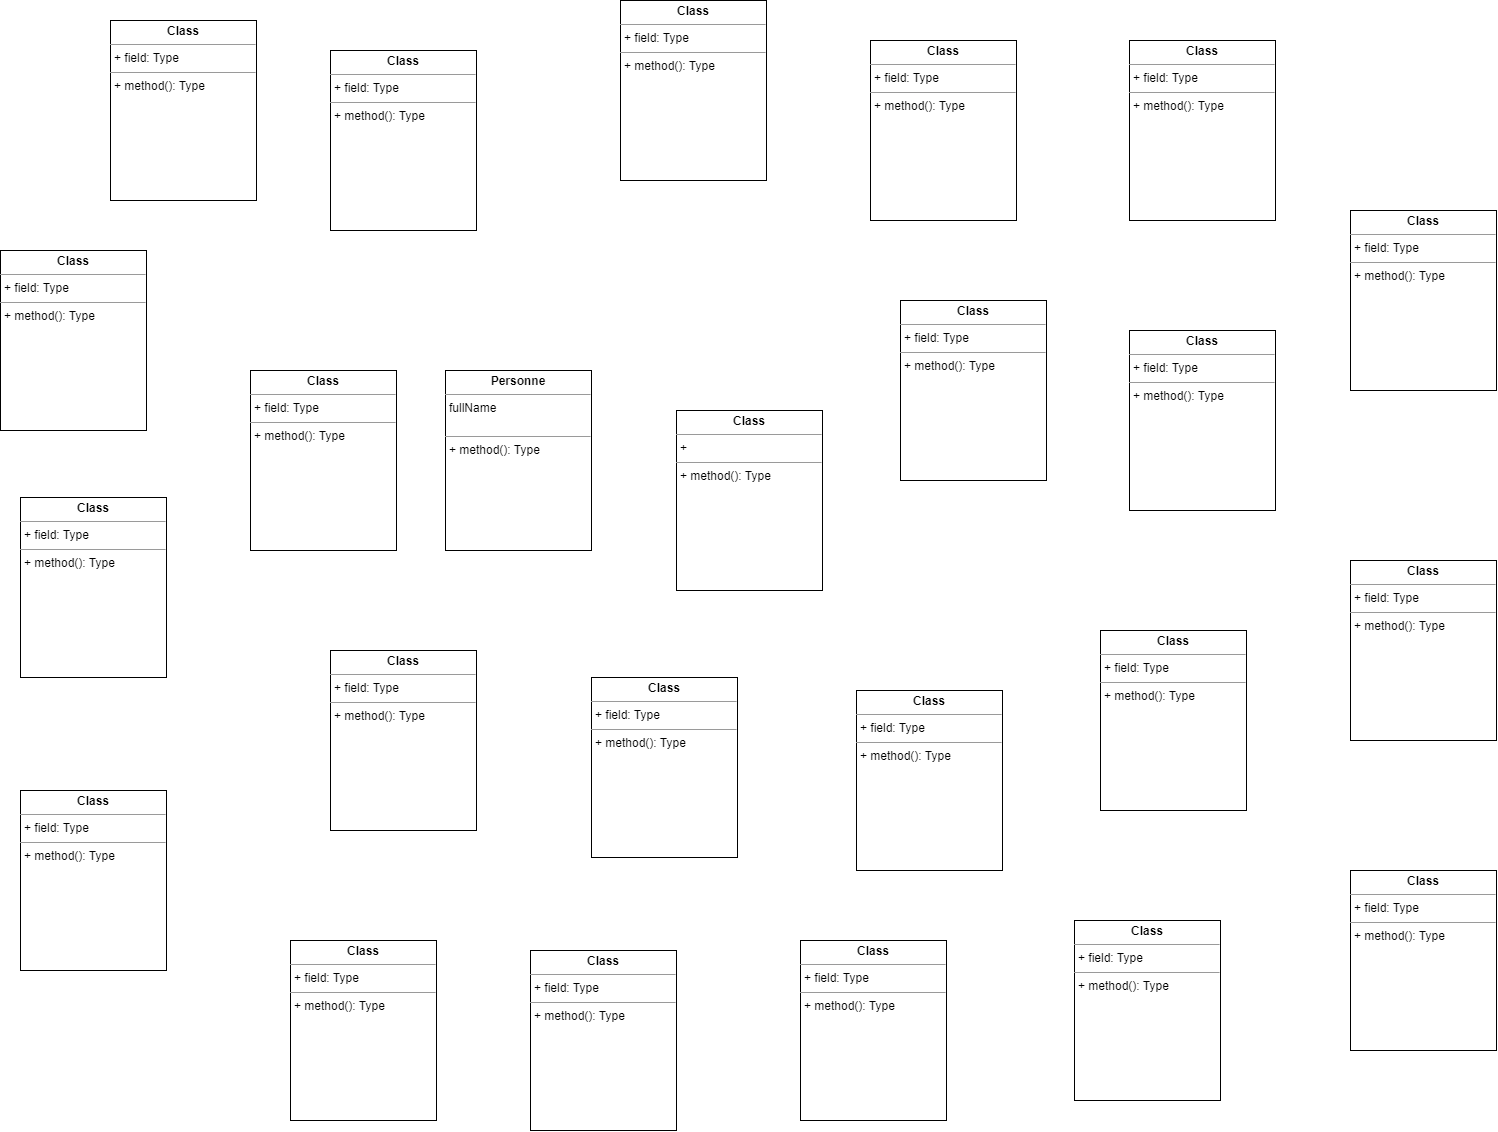

The diagram above was exported from draw.io. Its source (the exported page's mxGraphModel, read from the mxfile embedded in the PNG):
<mxGraphModel dx="1956" dy="1244" grid="1" gridSize="10" guides="1" tooltips="1" connect="1" arrows="1" fold="1" page="1" pageScale="1" pageWidth="1600" pageHeight="1200" background="none" math="0" shadow="0">
  <root>
    <mxCell id="WIyWlLk6GJQsqaUBKTNV-0" />
    <mxCell id="WIyWlLk6GJQsqaUBKTNV-1" parent="WIyWlLk6GJQsqaUBKTNV-0" />
    <mxCell id="p4kgrdMJ18D4rZPUMeUN-1" value="&lt;p style=&quot;margin:0px;margin-top:4px;text-align:center;&quot;&gt;&lt;b&gt;Class&lt;/b&gt;&lt;/p&gt;&lt;hr size=&quot;1&quot;&gt;&lt;p style=&quot;margin:0px;margin-left:4px;&quot;&gt;+&amp;nbsp;&lt;/p&gt;&lt;hr size=&quot;1&quot;&gt;&lt;p style=&quot;margin:0px;margin-left:4px;&quot;&gt;+ method(): Type&lt;/p&gt;" style="verticalAlign=top;align=left;overflow=fill;fontSize=12;fontFamily=Helvetica;html=1;whiteSpace=wrap;" vertex="1" parent="WIyWlLk6GJQsqaUBKTNV-1">
      <mxGeometry x="706" y="450" width="146" height="180" as="geometry" />
    </mxCell>
    <mxCell id="p4kgrdMJ18D4rZPUMeUN-2" value="&lt;p style=&quot;margin:0px;margin-top:4px;text-align:center;&quot;&gt;&lt;b&gt;Class&lt;/b&gt;&lt;/p&gt;&lt;hr size=&quot;1&quot;/&gt;&lt;p style=&quot;margin:0px;margin-left:4px;&quot;&gt;+ field: Type&lt;/p&gt;&lt;hr size=&quot;1&quot;/&gt;&lt;p style=&quot;margin:0px;margin-left:4px;&quot;&gt;+ method(): Type&lt;/p&gt;" style="verticalAlign=top;align=left;overflow=fill;fontSize=12;fontFamily=Helvetica;html=1;whiteSpace=wrap;" vertex="1" parent="WIyWlLk6GJQsqaUBKTNV-1">
      <mxGeometry x="886" y="730" width="146" height="180" as="geometry" />
    </mxCell>
    <mxCell id="p4kgrdMJ18D4rZPUMeUN-3" value="&lt;p style=&quot;margin:0px;margin-top:4px;text-align:center;&quot;&gt;&lt;b&gt;Class&lt;/b&gt;&lt;/p&gt;&lt;hr size=&quot;1&quot;/&gt;&lt;p style=&quot;margin:0px;margin-left:4px;&quot;&gt;+ field: Type&lt;/p&gt;&lt;hr size=&quot;1&quot;/&gt;&lt;p style=&quot;margin:0px;margin-left:4px;&quot;&gt;+ method(): Type&lt;/p&gt;" style="verticalAlign=top;align=left;overflow=fill;fontSize=12;fontFamily=Helvetica;html=1;whiteSpace=wrap;" vertex="1" parent="WIyWlLk6GJQsqaUBKTNV-1">
      <mxGeometry x="621" y="717" width="146" height="180" as="geometry" />
    </mxCell>
    <mxCell id="p4kgrdMJ18D4rZPUMeUN-4" value="&lt;p style=&quot;margin:0px;margin-top:4px;text-align:center;&quot;&gt;&lt;b&gt;Class&lt;/b&gt;&lt;/p&gt;&lt;hr size=&quot;1&quot;/&gt;&lt;p style=&quot;margin:0px;margin-left:4px;&quot;&gt;+ field: Type&lt;/p&gt;&lt;hr size=&quot;1&quot;/&gt;&lt;p style=&quot;margin:0px;margin-left:4px;&quot;&gt;+ method(): Type&lt;/p&gt;" style="verticalAlign=top;align=left;overflow=fill;fontSize=12;fontFamily=Helvetica;html=1;whiteSpace=wrap;" vertex="1" parent="WIyWlLk6GJQsqaUBKTNV-1">
      <mxGeometry x="560" y="990" width="146" height="180" as="geometry" />
    </mxCell>
    <mxCell id="p4kgrdMJ18D4rZPUMeUN-5" value="&lt;p style=&quot;margin:0px;margin-top:4px;text-align:center;&quot;&gt;&lt;b&gt;Class&lt;/b&gt;&lt;/p&gt;&lt;hr size=&quot;1&quot;/&gt;&lt;p style=&quot;margin:0px;margin-left:4px;&quot;&gt;+ field: Type&lt;/p&gt;&lt;hr size=&quot;1&quot;/&gt;&lt;p style=&quot;margin:0px;margin-left:4px;&quot;&gt;+ method(): Type&lt;/p&gt;" style="verticalAlign=top;align=left;overflow=fill;fontSize=12;fontFamily=Helvetica;html=1;whiteSpace=wrap;" vertex="1" parent="WIyWlLk6GJQsqaUBKTNV-1">
      <mxGeometry x="360" y="690" width="146" height="180" as="geometry" />
    </mxCell>
    <mxCell id="p4kgrdMJ18D4rZPUMeUN-6" value="&lt;p style=&quot;margin:0px;margin-top:4px;text-align:center;&quot;&gt;&lt;b&gt;Class&lt;/b&gt;&lt;/p&gt;&lt;hr size=&quot;1&quot;/&gt;&lt;p style=&quot;margin:0px;margin-left:4px;&quot;&gt;+ field: Type&lt;/p&gt;&lt;hr size=&quot;1&quot;/&gt;&lt;p style=&quot;margin:0px;margin-left:4px;&quot;&gt;+ method(): Type&lt;/p&gt;" style="verticalAlign=top;align=left;overflow=fill;fontSize=12;fontFamily=Helvetica;html=1;whiteSpace=wrap;" vertex="1" parent="WIyWlLk6GJQsqaUBKTNV-1">
      <mxGeometry x="320" y="980" width="146" height="180" as="geometry" />
    </mxCell>
    <mxCell id="p4kgrdMJ18D4rZPUMeUN-7" value="&lt;p style=&quot;margin:0px;margin-top:4px;text-align:center;&quot;&gt;&lt;b&gt;Class&lt;/b&gt;&lt;/p&gt;&lt;hr size=&quot;1&quot;/&gt;&lt;p style=&quot;margin:0px;margin-left:4px;&quot;&gt;+ field: Type&lt;/p&gt;&lt;hr size=&quot;1&quot;/&gt;&lt;p style=&quot;margin:0px;margin-left:4px;&quot;&gt;+ method(): Type&lt;/p&gt;" style="verticalAlign=top;align=left;overflow=fill;fontSize=12;fontFamily=Helvetica;html=1;whiteSpace=wrap;" vertex="1" parent="WIyWlLk6GJQsqaUBKTNV-1">
      <mxGeometry x="830" y="980" width="146" height="180" as="geometry" />
    </mxCell>
    <mxCell id="p4kgrdMJ18D4rZPUMeUN-8" value="&lt;p style=&quot;margin:0px;margin-top:4px;text-align:center;&quot;&gt;&lt;b&gt;Class&lt;/b&gt;&lt;/p&gt;&lt;hr size=&quot;1&quot;/&gt;&lt;p style=&quot;margin:0px;margin-left:4px;&quot;&gt;+ field: Type&lt;/p&gt;&lt;hr size=&quot;1&quot;/&gt;&lt;p style=&quot;margin:0px;margin-left:4px;&quot;&gt;+ method(): Type&lt;/p&gt;" style="verticalAlign=top;align=left;overflow=fill;fontSize=12;fontFamily=Helvetica;html=1;whiteSpace=wrap;" vertex="1" parent="WIyWlLk6GJQsqaUBKTNV-1">
      <mxGeometry x="1130" y="670" width="146" height="180" as="geometry" />
    </mxCell>
    <mxCell id="p4kgrdMJ18D4rZPUMeUN-9" value="&lt;p style=&quot;margin:0px;margin-top:4px;text-align:center;&quot;&gt;&lt;b&gt;Class&lt;/b&gt;&lt;/p&gt;&lt;hr size=&quot;1&quot;/&gt;&lt;p style=&quot;margin:0px;margin-left:4px;&quot;&gt;+ field: Type&lt;/p&gt;&lt;hr size=&quot;1&quot;/&gt;&lt;p style=&quot;margin:0px;margin-left:4px;&quot;&gt;+ method(): Type&lt;/p&gt;" style="verticalAlign=top;align=left;overflow=fill;fontSize=12;fontFamily=Helvetica;html=1;whiteSpace=wrap;" vertex="1" parent="WIyWlLk6GJQsqaUBKTNV-1">
      <mxGeometry x="1104" y="960" width="146" height="180" as="geometry" />
    </mxCell>
    <mxCell id="p4kgrdMJ18D4rZPUMeUN-10" value="&lt;p style=&quot;margin:0px;margin-top:4px;text-align:center;&quot;&gt;&lt;b&gt;Class&lt;/b&gt;&lt;/p&gt;&lt;hr size=&quot;1&quot;/&gt;&lt;p style=&quot;margin:0px;margin-left:4px;&quot;&gt;+ field: Type&lt;/p&gt;&lt;hr size=&quot;1&quot;/&gt;&lt;p style=&quot;margin:0px;margin-left:4px;&quot;&gt;+ method(): Type&lt;/p&gt;" style="verticalAlign=top;align=left;overflow=fill;fontSize=12;fontFamily=Helvetica;html=1;whiteSpace=wrap;" vertex="1" parent="WIyWlLk6GJQsqaUBKTNV-1">
      <mxGeometry x="1380" y="910" width="146" height="180" as="geometry" />
    </mxCell>
    <mxCell id="p4kgrdMJ18D4rZPUMeUN-11" value="&lt;p style=&quot;margin:0px;margin-top:4px;text-align:center;&quot;&gt;&lt;b&gt;Class&lt;/b&gt;&lt;/p&gt;&lt;hr size=&quot;1&quot;/&gt;&lt;p style=&quot;margin:0px;margin-left:4px;&quot;&gt;+ field: Type&lt;/p&gt;&lt;hr size=&quot;1&quot;/&gt;&lt;p style=&quot;margin:0px;margin-left:4px;&quot;&gt;+ method(): Type&lt;/p&gt;" style="verticalAlign=top;align=left;overflow=fill;fontSize=12;fontFamily=Helvetica;html=1;whiteSpace=wrap;" vertex="1" parent="WIyWlLk6GJQsqaUBKTNV-1">
      <mxGeometry x="50" y="537" width="146" height="180" as="geometry" />
    </mxCell>
    <mxCell id="p4kgrdMJ18D4rZPUMeUN-12" value="&lt;p style=&quot;margin:0px;margin-top:4px;text-align:center;&quot;&gt;&lt;b&gt;Class&lt;/b&gt;&lt;/p&gt;&lt;hr size=&quot;1&quot;/&gt;&lt;p style=&quot;margin:0px;margin-left:4px;&quot;&gt;+ field: Type&lt;/p&gt;&lt;hr size=&quot;1&quot;/&gt;&lt;p style=&quot;margin:0px;margin-left:4px;&quot;&gt;+ method(): Type&lt;/p&gt;" style="verticalAlign=top;align=left;overflow=fill;fontSize=12;fontFamily=Helvetica;html=1;whiteSpace=wrap;" vertex="1" parent="WIyWlLk6GJQsqaUBKTNV-1">
      <mxGeometry x="1380" y="600" width="146" height="180" as="geometry" />
    </mxCell>
    <mxCell id="p4kgrdMJ18D4rZPUMeUN-13" value="&lt;p style=&quot;margin:0px;margin-top:4px;text-align:center;&quot;&gt;&lt;b&gt;Class&lt;/b&gt;&lt;/p&gt;&lt;hr size=&quot;1&quot;/&gt;&lt;p style=&quot;margin:0px;margin-left:4px;&quot;&gt;+ field: Type&lt;/p&gt;&lt;hr size=&quot;1&quot;/&gt;&lt;p style=&quot;margin:0px;margin-left:4px;&quot;&gt;+ method(): Type&lt;/p&gt;" style="verticalAlign=top;align=left;overflow=fill;fontSize=12;fontFamily=Helvetica;html=1;whiteSpace=wrap;" vertex="1" parent="WIyWlLk6GJQsqaUBKTNV-1">
      <mxGeometry x="930" y="340" width="146" height="180" as="geometry" />
    </mxCell>
    <mxCell id="p4kgrdMJ18D4rZPUMeUN-14" value="&lt;p style=&quot;margin:0px;margin-top:4px;text-align:center;&quot;&gt;&lt;b&gt;Class&lt;/b&gt;&lt;/p&gt;&lt;hr size=&quot;1&quot;/&gt;&lt;p style=&quot;margin:0px;margin-left:4px;&quot;&gt;+ field: Type&lt;/p&gt;&lt;hr size=&quot;1&quot;/&gt;&lt;p style=&quot;margin:0px;margin-left:4px;&quot;&gt;+ method(): Type&lt;/p&gt;" style="verticalAlign=top;align=left;overflow=fill;fontSize=12;fontFamily=Helvetica;html=1;whiteSpace=wrap;" vertex="1" parent="WIyWlLk6GJQsqaUBKTNV-1">
      <mxGeometry x="1159" y="370" width="146" height="180" as="geometry" />
    </mxCell>
    <mxCell id="p4kgrdMJ18D4rZPUMeUN-15" value="&lt;p style=&quot;margin:0px;margin-top:4px;text-align:center;&quot;&gt;&lt;b&gt;Class&lt;/b&gt;&lt;/p&gt;&lt;hr size=&quot;1&quot;/&gt;&lt;p style=&quot;margin:0px;margin-left:4px;&quot;&gt;+ field: Type&lt;/p&gt;&lt;hr size=&quot;1&quot;/&gt;&lt;p style=&quot;margin:0px;margin-left:4px;&quot;&gt;+ method(): Type&lt;/p&gt;" style="verticalAlign=top;align=left;overflow=fill;fontSize=12;fontFamily=Helvetica;html=1;whiteSpace=wrap;" vertex="1" parent="WIyWlLk6GJQsqaUBKTNV-1">
      <mxGeometry x="1380" y="250" width="146" height="180" as="geometry" />
    </mxCell>
    <mxCell id="p4kgrdMJ18D4rZPUMeUN-16" value="&lt;p style=&quot;margin:0px;margin-top:4px;text-align:center;&quot;&gt;&lt;b&gt;Class&lt;/b&gt;&lt;/p&gt;&lt;hr size=&quot;1&quot;/&gt;&lt;p style=&quot;margin:0px;margin-left:4px;&quot;&gt;+ field: Type&lt;/p&gt;&lt;hr size=&quot;1&quot;/&gt;&lt;p style=&quot;margin:0px;margin-left:4px;&quot;&gt;+ method(): Type&lt;/p&gt;" style="verticalAlign=top;align=left;overflow=fill;fontSize=12;fontFamily=Helvetica;html=1;whiteSpace=wrap;" vertex="1" parent="WIyWlLk6GJQsqaUBKTNV-1">
      <mxGeometry x="1159" y="80" width="146" height="180" as="geometry" />
    </mxCell>
    <mxCell id="p4kgrdMJ18D4rZPUMeUN-17" value="&lt;p style=&quot;margin:0px;margin-top:4px;text-align:center;&quot;&gt;&lt;b&gt;Class&lt;/b&gt;&lt;/p&gt;&lt;hr size=&quot;1&quot;/&gt;&lt;p style=&quot;margin:0px;margin-left:4px;&quot;&gt;+ field: Type&lt;/p&gt;&lt;hr size=&quot;1&quot;/&gt;&lt;p style=&quot;margin:0px;margin-left:4px;&quot;&gt;+ method(): Type&lt;/p&gt;" style="verticalAlign=top;align=left;overflow=fill;fontSize=12;fontFamily=Helvetica;html=1;whiteSpace=wrap;" vertex="1" parent="WIyWlLk6GJQsqaUBKTNV-1">
      <mxGeometry x="900" y="80" width="146" height="180" as="geometry" />
    </mxCell>
    <mxCell id="p4kgrdMJ18D4rZPUMeUN-18" value="&lt;p style=&quot;margin:0px;margin-top:4px;text-align:center;&quot;&gt;&lt;b&gt;Class&lt;/b&gt;&lt;/p&gt;&lt;hr size=&quot;1&quot;/&gt;&lt;p style=&quot;margin:0px;margin-left:4px;&quot;&gt;+ field: Type&lt;/p&gt;&lt;hr size=&quot;1&quot;/&gt;&lt;p style=&quot;margin:0px;margin-left:4px;&quot;&gt;+ method(): Type&lt;/p&gt;" style="verticalAlign=top;align=left;overflow=fill;fontSize=12;fontFamily=Helvetica;html=1;whiteSpace=wrap;" vertex="1" parent="WIyWlLk6GJQsqaUBKTNV-1">
      <mxGeometry x="650" y="40" width="146" height="180" as="geometry" />
    </mxCell>
    <mxCell id="p4kgrdMJ18D4rZPUMeUN-19" value="&lt;p style=&quot;margin:0px;margin-top:4px;text-align:center;&quot;&gt;&lt;b&gt;Personne&lt;/b&gt;&lt;/p&gt;&lt;hr size=&quot;1&quot;&gt;&lt;p style=&quot;margin:0px;margin-left:4px;&quot;&gt;fullName&lt;/p&gt;&lt;p style=&quot;margin:0px;margin-left:4px;&quot;&gt;&lt;br&gt;&lt;/p&gt;&lt;hr size=&quot;1&quot;&gt;&lt;p style=&quot;margin:0px;margin-left:4px;&quot;&gt;+ method(): Type&lt;/p&gt;" style="verticalAlign=top;align=left;overflow=fill;fontSize=12;fontFamily=Helvetica;html=1;whiteSpace=wrap;" vertex="1" parent="WIyWlLk6GJQsqaUBKTNV-1">
      <mxGeometry x="475" y="410" width="146" height="180" as="geometry" />
    </mxCell>
    <mxCell id="p4kgrdMJ18D4rZPUMeUN-20" value="&lt;p style=&quot;margin:0px;margin-top:4px;text-align:center;&quot;&gt;&lt;b&gt;Class&lt;/b&gt;&lt;/p&gt;&lt;hr size=&quot;1&quot;/&gt;&lt;p style=&quot;margin:0px;margin-left:4px;&quot;&gt;+ field: Type&lt;/p&gt;&lt;hr size=&quot;1&quot;/&gt;&lt;p style=&quot;margin:0px;margin-left:4px;&quot;&gt;+ method(): Type&lt;/p&gt;" style="verticalAlign=top;align=left;overflow=fill;fontSize=12;fontFamily=Helvetica;html=1;whiteSpace=wrap;" vertex="1" parent="WIyWlLk6GJQsqaUBKTNV-1">
      <mxGeometry x="280" y="410" width="146" height="180" as="geometry" />
    </mxCell>
    <mxCell id="p4kgrdMJ18D4rZPUMeUN-21" value="&lt;p style=&quot;margin:0px;margin-top:4px;text-align:center;&quot;&gt;&lt;b&gt;Class&lt;/b&gt;&lt;/p&gt;&lt;hr size=&quot;1&quot;/&gt;&lt;p style=&quot;margin:0px;margin-left:4px;&quot;&gt;+ field: Type&lt;/p&gt;&lt;hr size=&quot;1&quot;/&gt;&lt;p style=&quot;margin:0px;margin-left:4px;&quot;&gt;+ method(): Type&lt;/p&gt;" style="verticalAlign=top;align=left;overflow=fill;fontSize=12;fontFamily=Helvetica;html=1;whiteSpace=wrap;" vertex="1" parent="WIyWlLk6GJQsqaUBKTNV-1">
      <mxGeometry x="360" y="90" width="146" height="180" as="geometry" />
    </mxCell>
    <mxCell id="p4kgrdMJ18D4rZPUMeUN-22" value="&lt;p style=&quot;margin:0px;margin-top:4px;text-align:center;&quot;&gt;&lt;b&gt;Class&lt;/b&gt;&lt;/p&gt;&lt;hr size=&quot;1&quot;/&gt;&lt;p style=&quot;margin:0px;margin-left:4px;&quot;&gt;+ field: Type&lt;/p&gt;&lt;hr size=&quot;1&quot;/&gt;&lt;p style=&quot;margin:0px;margin-left:4px;&quot;&gt;+ method(): Type&lt;/p&gt;" style="verticalAlign=top;align=left;overflow=fill;fontSize=12;fontFamily=Helvetica;html=1;whiteSpace=wrap;" vertex="1" parent="WIyWlLk6GJQsqaUBKTNV-1">
      <mxGeometry x="50" y="830" width="146" height="180" as="geometry" />
    </mxCell>
    <mxCell id="p4kgrdMJ18D4rZPUMeUN-23" value="&lt;p style=&quot;margin:0px;margin-top:4px;text-align:center;&quot;&gt;&lt;b&gt;Class&lt;/b&gt;&lt;/p&gt;&lt;hr size=&quot;1&quot;/&gt;&lt;p style=&quot;margin:0px;margin-left:4px;&quot;&gt;+ field: Type&lt;/p&gt;&lt;hr size=&quot;1&quot;/&gt;&lt;p style=&quot;margin:0px;margin-left:4px;&quot;&gt;+ method(): Type&lt;/p&gt;" style="verticalAlign=top;align=left;overflow=fill;fontSize=12;fontFamily=Helvetica;html=1;whiteSpace=wrap;" vertex="1" parent="WIyWlLk6GJQsqaUBKTNV-1">
      <mxGeometry x="30" y="290" width="146" height="180" as="geometry" />
    </mxCell>
    <mxCell id="p4kgrdMJ18D4rZPUMeUN-24" value="&lt;p style=&quot;margin:0px;margin-top:4px;text-align:center;&quot;&gt;&lt;b&gt;Class&lt;/b&gt;&lt;/p&gt;&lt;hr size=&quot;1&quot;/&gt;&lt;p style=&quot;margin:0px;margin-left:4px;&quot;&gt;+ field: Type&lt;/p&gt;&lt;hr size=&quot;1&quot;/&gt;&lt;p style=&quot;margin:0px;margin-left:4px;&quot;&gt;+ method(): Type&lt;/p&gt;" style="verticalAlign=top;align=left;overflow=fill;fontSize=12;fontFamily=Helvetica;html=1;whiteSpace=wrap;" vertex="1" parent="WIyWlLk6GJQsqaUBKTNV-1">
      <mxGeometry x="140" y="60" width="146" height="180" as="geometry" />
    </mxCell>
  </root>
</mxGraphModel>